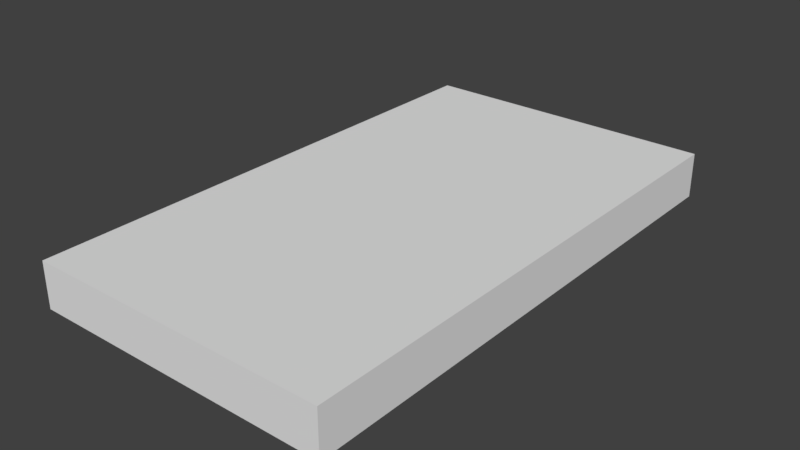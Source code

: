# Source: platforma.blend  (saved by Blender 2.92.15; exported with 4.5.12 LTS)
import bpy
from mathutils import Matrix  # noqa: F401  (used for matrix-valued properties, if any)

bpy.ops.wm.read_factory_settings(use_empty=True)
scene = bpy.context.scene
scene.name = 'Scene'

# ---- collections
col_collection_1 = bpy.data.collections.new('Collection 1'); scene.collection.children.link(col_collection_1)

# ---- world
world_world = bpy.data.worlds.new('World'); scene.world = world_world
world_world.color = (0.05088, 0.05088, 0.05088)
world_world.use_sun_shadow = False
world_world.sun_shadow_jitter_overblur = 0.0
world_world.cycles.sampling_method = 'MANUAL'

# ---- meshes
me_cube_001 = bpy.data.meshes.new('Cube.001')
me_cube_001.from_pydata([(-1.0, -1.0, -1.0), (-1.0, -1.0, 1.0), (-1.0, 1.0, -1.0), (-1.0, 1.0, 1.0), (1.0, -1.0, -1.0), (1.0, -1.0, 1.0), (1.0, 1.0, -1.0), (1.0, 1.0, 1.0)], [], [(0, 1, 3, 2), (2, 3, 7, 6), (6, 7, 5, 4), (4, 5, 1, 0), (2, 6, 4, 0), (7, 3, 1, 5)])
me_cube_001.use_remesh_preserve_volume = False
me_cube_001.use_remesh_preserve_attributes = False
me_cube_001.use_mirror_vertex_groups = False
me_cube_001.update()

# ---- objects
ob_cube = bpy.data.objects.new('Cube', me_cube_001)

# ---- transforms, parenting, visibility, modifiers, constraints
ob_cube.location = (0.0, 0.0, 0.01709)
ob_cube.scale = (0.8324, 1.457, 0.125)
ob_cube.lineart.crease_threshold = 0.0

# ---- collection membership
col_collection_1.objects.link(ob_cube)

# ---- scene / render settings (as saved in the file)
scene.frame_start = 1; scene.frame_end = 250; scene.frame_set(1)
scene.render.engine = 'BLENDER_EEVEE_NEXT'
scene.render.resolution_percentage = 50
scene.render.dither_intensity = 0.0
scene.cycles.use_denoising = False
scene.cycles.samples = 128
scene.cycles.sampling_pattern = 'TABULATED_SOBOL'
scene.cycles.use_adaptive_sampling = False
scene.cycles.use_light_tree = False
scene.cycles.blur_glossy = 0.0
scene.cycles.sample_clamp_indirect = 0.0
scene.view_settings.view_transform = 'Standard'
bpy.context.view_layer.update()

# ---- added for rendering (the .blend has no active camera and no usable light): camera, sun
cam_auto = bpy.data.cameras.new('AutoCamera')
cam_auto.lens = 50.0
cam_auto.sensor_width = 36.0
cam_auto.clip_end = 1000.0
ob_auto_camera = bpy.data.objects.new('AutoCamera', cam_auto)
scene.collection.objects.link(ob_auto_camera)
ob_auto_camera.location = (3.11316, -3.73579, 2.50761)
ob_auto_camera.rotation_euler = (1.09748, -7.21219e-08, 0.694738)
scene.camera = ob_auto_camera
light_auto_sun = bpy.data.lights.new('AutoSun', 'SUN')
light_auto_sun.energy = 3.0
light_auto_sun.angle = 0.0523599
ob_auto_sun = bpy.data.objects.new('AutoSun', light_auto_sun)
scene.collection.objects.link(ob_auto_sun)
ob_auto_sun.rotation_euler = (0.872665, 0.174533, 0.523599)
bpy.context.view_layer.update()
